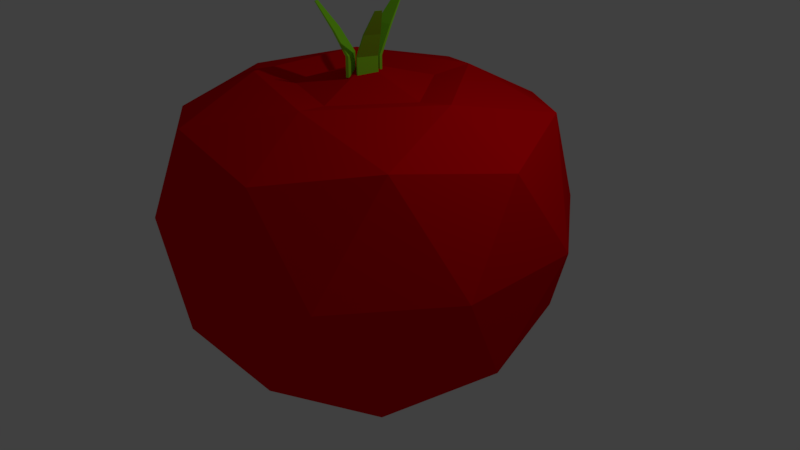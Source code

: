# Source: TomatoEmpty.blend  (saved by Blender 2.79.0; exported with 4.5.12 LTS)
import bpy
from mathutils import Matrix  # noqa: F401  (used for matrix-valued properties, if any)

bpy.ops.wm.read_factory_settings(use_empty=True)
scene = bpy.context.scene
scene.name = 'Scene'

# ---- collections
col_collection_1 = bpy.data.collections.new('Collection 1'); scene.collection.children.link(col_collection_1)

# ---- materials (node trees are filled in below, after node groups)
mat_leaves = bpy.data.materials.new('Leaves')
mat_leaves.alpha_threshold = 0.0
mat_leaves.use_transparent_shadow = False
mat_leaves.diffuse_color = (0.2802, 0.8, 0.02107, 1.0)
mat_leaves.roughness = 0.5
mat_leaves.specular_intensity = 0.0
mat_tomato = bpy.data.materials.new('Tomato')
mat_tomato.alpha_threshold = 0.0
mat_tomato.use_transparent_shadow = False
mat_tomato.diffuse_color = (0.8, 0.0, 0.003113, 1.0)
mat_tomato.roughness = 0.5
mat_tomato.specular_intensity = 0.125
mat_glasses = bpy.data.materials.new('Glasses')
mat_glasses.alpha_threshold = 0.0
mat_glasses.use_transparent_shadow = False
mat_glasses.diffuse_color = (0.008076, 0.008076, 0.008076, 1.0)
mat_glasses.roughness = 0.5

# ---- material node trees

# ---- world
world_world = bpy.data.worlds.new('World'); scene.world = world_world
world_world.color = (0.05088, 0.05088, 0.05088)
world_world.use_sun_shadow = False
world_world.sun_shadow_jitter_overblur = 0.0
world_world.cycles.sampling_method = 'MANUAL'

# ---- cameras
cam_camera = bpy.data.cameras.new('Camera')
cam_camera.clip_end = 100.0
cam_camera.lens = 35.0
cam_camera.sensor_width = 32.0
cam_camera.sensor_height = 18.0
cam_camera.ortho_scale = 7.314
cam_camera.dof.focus_distance = 0.0
cam_camera.dof.aperture_fstop = 128.0

# ---- lights
light_lamp = bpy.data.lights.new('Lamp', 'POINT')
light_lamp.transmission_factor = 0.0
light_lamp.cutoff_distance = 30.0
light_lamp.energy = 100.0
light_lamp.shadow_buffer_clip_start = 1.001
light_lamp.shadow_soft_size = 0.1
light_lamp.shadow_maximum_resolution = 0.006
light_lamp.use_absolute_resolution = True

# ---- meshes
me_cube_003 = bpy.data.meshes.new('Cube.003')
me_cube_003.from_pydata([(-1.0, -1.0, -1.0), (-1.0, -1.0, 1.0), (-1.0, 1.0, -1.0), (-1.0, 1.0, 1.0), (1.0, -1.0, -1.0), (1.0, -1.0, 1.0), (1.0, 1.0, -1.0), (1.0, 1.0, 1.0), (-0.7841, 9.422, 3.263), (-0.7841, 10.99, 3.263), (0.7841, 9.422, 3.263), (0.7841, 10.99, 3.263), (-0.3222, 24.0, 5.729), (-0.3222, 24.64, 5.729), (0.3222, 24.0, 5.729), (0.3222, 24.64, 5.729)], [], [(0, 1, 3, 2), (2, 3, 7, 6), (6, 7, 5, 4), (4, 5, 1, 0), (2, 6, 4, 0), (3, 1, 8, 9), (8, 10, 14, 12), (1, 5, 10, 8), (7, 3, 9, 11), (5, 7, 11, 10), (15, 13, 12, 14), (11, 9, 13, 15), (10, 11, 15, 14), (9, 8, 12, 13)])
me_cube_003.materials.append(mat_leaves)
me_cube_003.use_remesh_preserve_volume = False
me_cube_003.use_remesh_preserve_attributes = False
me_cube_003.use_mirror_vertex_groups = False
me_cube_003.update()
me_cube_002 = bpy.data.meshes.new('Cube.002')
me_cube_002.from_pydata([(-1.0, -1.0, -1.0), (-1.0, -1.0, 1.0), (-1.0, 1.0, -1.0), (-1.0, 1.0, 1.0), (1.0, -1.0, -1.0), (1.0, -1.0, 1.0), (1.0, 1.0, -1.0), (1.0, 1.0, 1.0), (-0.7841, 9.422, 3.263), (-0.7841, 10.99, 3.263), (0.7841, 9.422, 3.263), (0.7841, 10.99, 3.263), (-0.3222, 24.0, 5.729), (-0.3222, 24.64, 5.729), (0.3222, 24.0, 5.729), (0.3222, 24.64, 5.729)], [], [(0, 1, 3, 2), (2, 3, 7, 6), (6, 7, 5, 4), (4, 5, 1, 0), (2, 6, 4, 0), (3, 1, 8, 9), (8, 10, 14, 12), (1, 5, 10, 8), (7, 3, 9, 11), (5, 7, 11, 10), (15, 13, 12, 14), (11, 9, 13, 15), (10, 11, 15, 14), (9, 8, 12, 13)])
me_cube_002.materials.append(mat_leaves)
me_cube_002.use_remesh_preserve_volume = False
me_cube_002.use_remesh_preserve_attributes = False
me_cube_002.use_mirror_vertex_groups = False
me_cube_002.update()
me_cube_001 = bpy.data.meshes.new('Cube.001')
me_cube_001.from_pydata([(-1.0, -1.0, -1.0), (-1.0, -1.0, 1.0), (-1.0, 1.0, -1.0), (-1.0, 1.0, 1.0), (1.0, -1.0, -1.0), (1.0, -1.0, 1.0), (1.0, 1.0, -1.0), (1.0, 1.0, 1.0), (-0.7841, 9.422, 3.263), (-0.7841, 10.99, 3.263), (0.7841, 9.422, 3.263), (0.7841, 10.99, 3.263), (-0.3222, 24.0, 5.729), (-0.3222, 24.64, 5.729), (0.3222, 24.0, 5.729), (0.3222, 24.64, 5.729)], [], [(0, 1, 3, 2), (2, 3, 7, 6), (6, 7, 5, 4), (4, 5, 1, 0), (2, 6, 4, 0), (3, 1, 8, 9), (8, 10, 14, 12), (1, 5, 10, 8), (7, 3, 9, 11), (5, 7, 11, 10), (15, 13, 12, 14), (11, 9, 13, 15), (10, 11, 15, 14), (9, 8, 12, 13)])
me_cube_001.materials.append(mat_leaves)
me_cube_001.use_remesh_preserve_volume = False
me_cube_001.use_remesh_preserve_attributes = False
me_cube_001.use_mirror_vertex_groups = False
me_cube_001.update()
me_icosphere = bpy.data.meshes.new('Icosphere')
me_icosphere.from_pydata([(0.0, 0.0, -1.0), (0.7236, -0.5257, -0.4472), (-0.2764, -0.8506, -0.4472), (-0.8944, 0.0, -0.4472), (-0.2764, 0.8506, -0.4472), (0.7236, 0.5257, -0.4472), (0.2764, -0.8506, 0.4472), (-0.7236, -0.5257, 0.4472), (-0.7236, 0.5257, 0.4472), (0.2764, 0.8506, 0.4472), (0.8944, 0.0, 0.4472), (-0.1625, -0.5, -0.8507), (0.4253, -0.309, -0.8507), (0.2629, -0.809, -0.5257), (0.8506, 0.0, -0.5257), (0.4253, 0.309, -0.8507), (-0.5257, 0.0, -0.8507), (-0.6882, -0.5, -0.5257), (-0.1625, 0.5, -0.8507), (-0.6882, 0.5, -0.5257), (0.2629, 0.809, -0.5257), (0.9511, -0.309, 0.0), (0.9511, 0.309, 0.0), (0.0, -1.0, 0.0), (0.5878, -0.809, 0.0), (-0.9511, -0.309, 0.0), (-0.5878, -0.809, 0.0), (-0.5878, 0.809, 0.0), (-0.9511, 0.309, 0.0), (0.5878, 0.809, 0.0), (0.0, 1.0, 0.0), (0.6882, -0.5, 0.5257), (-0.2629, -0.809, 0.5257), (-0.8506, 0.0, 0.5257), (-0.2629, 0.809, 0.5257), (0.6882, 0.5, 0.5257), (0.1625, -0.5, 0.637), (0.5257, 0.0, 0.637), (-0.4253, -0.309, 0.637), (-0.4253, 0.309, 0.637), (0.1625, 0.5, 0.637), (-2.856e-07, -1.567e-09, 0.7019), (0.1063, -0.3271, 0.6042), (0.3439, -1.567e-09, 0.6042), (-0.2782, -0.2021, 0.6042), (-0.2782, 0.2021, 0.6042), (0.1063, 0.3271, 0.6042)], [], [(0, 12, 11), (1, 12, 14), (0, 11, 16), (0, 16, 18), (0, 18, 15), (1, 14, 21), (2, 13, 23), (3, 17, 25), (4, 19, 27), (5, 20, 29), (1, 21, 24), (2, 23, 26), (3, 25, 28), (4, 27, 30), (5, 29, 22), (6, 31, 36), (7, 32, 38), (8, 33, 39), (9, 34, 40), (10, 35, 37), (36, 37, 43, 42), (37, 35, 40), (35, 9, 40), (40, 39, 45, 46), (40, 34, 39), (34, 8, 39), (38, 36, 42, 44), (39, 33, 38), (33, 7, 38), (37, 40, 46, 43), (38, 32, 36), (32, 6, 36), (39, 38, 44, 45), (36, 31, 37), (31, 10, 37), (10, 22, 35), (22, 29, 35), (29, 9, 35), (30, 34, 9), (30, 27, 34), (27, 8, 34), (28, 33, 8), (28, 25, 33), (25, 7, 33), (26, 32, 7), (26, 23, 32), (23, 6, 32), (24, 31, 6), (24, 21, 31), (21, 10, 31), (29, 30, 9), (29, 20, 30), (20, 4, 30), (27, 28, 8), (27, 19, 28), (19, 3, 28), (25, 26, 7), (25, 17, 26), (17, 2, 26), (23, 24, 6), (23, 13, 24), (13, 1, 24), (21, 22, 10), (21, 14, 22), (14, 5, 22), (15, 20, 5), (15, 18, 20), (18, 4, 20), (18, 19, 4), (18, 16, 19), (16, 3, 19), (16, 17, 3), (16, 11, 17), (11, 2, 17), (14, 15, 5), (14, 12, 15), (12, 0, 15), (11, 13, 2), (11, 12, 13), (12, 1, 13), (43, 46, 41), (46, 45, 41), (45, 44, 41), (44, 42, 41), (42, 43, 41)])
me_icosphere.materials.append(mat_tomato)
me_icosphere.materials.append(mat_glasses)
me_icosphere.use_remesh_preserve_volume = False
me_icosphere.use_remesh_preserve_attributes = False
me_icosphere.use_mirror_vertex_groups = False
me_icosphere.update()

# ---- objects
ob_cube_002 = bpy.data.objects.new('Cube.002', me_cube_003)
ob_cube_001 = bpy.data.objects.new('Cube.001', me_cube_002)
ob_cube = bpy.data.objects.new('Cube', me_cube_001)
ob_icosphere = bpy.data.objects.new('Icosphere', me_icosphere)
ob_lamp = bpy.data.objects.new('Lamp', light_lamp)
ob_camera = bpy.data.objects.new('Camera', cam_camera)

# ---- transforms, parenting, visibility, modifiers, constraints
ob_cube_002.location = (0.1458, -0.103, 2.512)
ob_cube_002.rotation_euler = (0.0, -0.0, 4.313)
ob_cube_002.scale = (0.1266, 0.01664, 0.1266)
ob_cube_002.lineart.crease_threshold = 0.0
ob_cube_001.location = (0.0, -0.2289, 2.539)
ob_cube_001.rotation_euler = (0.0, -0.0, 2.105)
ob_cube_001.scale = (0.1221, 0.01605, 0.1221)
ob_cube_001.lineart.crease_threshold = 0.0
ob_cube.location = (0.0, 0.1064, 2.466)
ob_cube.scale = (0.143, 0.01878, 0.143)
ob_cube.lineart.crease_threshold = 0.0
ob_icosphere.location = (0.0, 0.0, 0.6761)
ob_icosphere.scale = (2.609, 2.609, 2.609)
ob_icosphere.lineart.crease_threshold = 0.0
ob_lamp.location = (4.076, 1.005, 5.904)
ob_lamp.rotation_euler = (0.6503, 0.05522, 1.866)
ob_lamp.lock_rotations_4d = False
ob_lamp.empty_display_type = 'ARROWS'
ob_lamp.color = (0.0, 0.0, 0.0, 0.0)
ob_lamp.lineart.crease_threshold = 0.0
ob_camera.location = (7.481, -6.508, 5.344)
ob_camera.rotation_euler = (1.109, 0.0, 0.8149)
ob_camera.lock_rotations_4d = False
ob_camera.empty_display_type = 'ARROWS'
ob_camera.color = (0.0, 0.0, 0.0, 0.0)
ob_camera.display_type = 'WIRE'
ob_camera.lineart.crease_threshold = 0.0

# ---- collection membership
col_collection_1.objects.link(ob_cube_002)
col_collection_1.objects.link(ob_cube_001)
col_collection_1.objects.link(ob_cube)
col_collection_1.objects.link(ob_icosphere)
col_collection_1.objects.link(ob_lamp)
col_collection_1.objects.link(ob_camera)

# ---- scene / render settings (as saved in the file)
scene.camera = ob_camera
scene.frame_start = 1; scene.frame_end = 250; scene.frame_set(1)
scene.render.engine = 'BLENDER_EEVEE_NEXT'
scene.render.resolution_percentage = 50
scene.render.dither_intensity = 0.0
scene.cycles.use_denoising = False
scene.cycles.samples = 128
scene.cycles.sampling_pattern = 'TABULATED_SOBOL'
scene.cycles.use_adaptive_sampling = False
scene.cycles.use_light_tree = False
scene.cycles.blur_glossy = 0.0
scene.cycles.sample_clamp_indirect = 0.0
scene.view_settings.view_transform = 'Standard'
bpy.context.view_layer.update()

